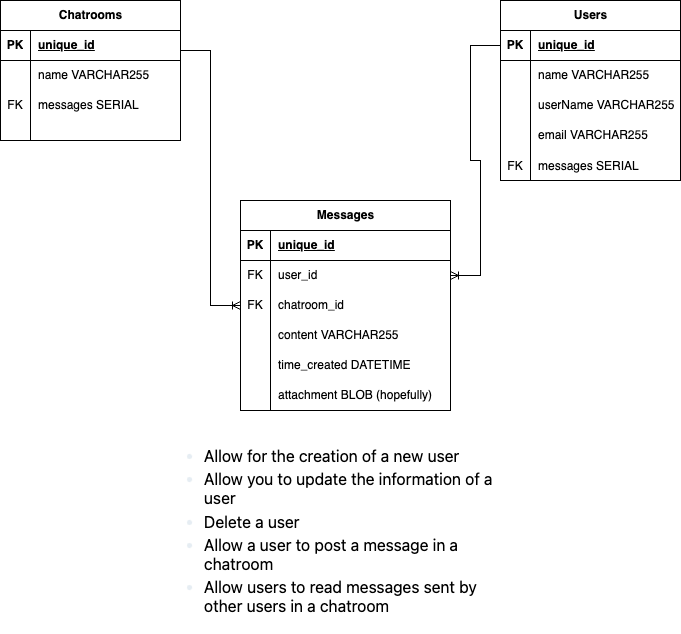

The diagram above was exported from draw.io. Its source (the exported page's mxGraphModel, read from the mxfile embedded in the PNG):
<mxGraphModel dx="1034" dy="409" grid="1" gridSize="10" guides="1" tooltips="1" connect="1" arrows="1" fold="1" page="1" pageScale="1" pageWidth="827" pageHeight="1169" math="0" shadow="0">
  <root>
    <mxCell id="0" />
    <mxCell id="1" parent="0" />
    <mxCell id="6by_2rNFHfAEy6N2_0aB-2" value="Chatrooms" style="shape=table;startSize=30;container=1;collapsible=1;childLayout=tableLayout;fixedRows=1;rowLines=0;fontStyle=1;align=center;resizeLast=1;html=1;" parent="1" vertex="1">
      <mxGeometry x="60" y="50" width="180" height="140" as="geometry" />
    </mxCell>
    <mxCell id="6by_2rNFHfAEy6N2_0aB-3" value="" style="shape=tableRow;horizontal=0;startSize=0;swimlaneHead=0;swimlaneBody=0;fillColor=none;collapsible=0;dropTarget=0;points=[[0,0.5],[1,0.5]];portConstraint=eastwest;top=0;left=0;right=0;bottom=1;" parent="6by_2rNFHfAEy6N2_0aB-2" vertex="1">
      <mxGeometry y="30" width="180" height="30" as="geometry" />
    </mxCell>
    <mxCell id="6by_2rNFHfAEy6N2_0aB-4" value="PK" style="shape=partialRectangle;connectable=0;fillColor=none;top=0;left=0;bottom=0;right=0;fontStyle=1;overflow=hidden;whiteSpace=wrap;html=1;" parent="6by_2rNFHfAEy6N2_0aB-3" vertex="1">
      <mxGeometry width="30" height="30" as="geometry">
        <mxRectangle width="30" height="30" as="alternateBounds" />
      </mxGeometry>
    </mxCell>
    <mxCell id="6by_2rNFHfAEy6N2_0aB-5" value="unique_id" style="shape=partialRectangle;connectable=0;fillColor=none;top=0;left=0;bottom=0;right=0;align=left;spacingLeft=6;fontStyle=5;overflow=hidden;whiteSpace=wrap;html=1;" parent="6by_2rNFHfAEy6N2_0aB-3" vertex="1">
      <mxGeometry x="30" width="150" height="30" as="geometry">
        <mxRectangle width="150" height="30" as="alternateBounds" />
      </mxGeometry>
    </mxCell>
    <mxCell id="6by_2rNFHfAEy6N2_0aB-6" value="" style="shape=tableRow;horizontal=0;startSize=0;swimlaneHead=0;swimlaneBody=0;fillColor=none;collapsible=0;dropTarget=0;points=[[0,0.5],[1,0.5]];portConstraint=eastwest;top=0;left=0;right=0;bottom=0;" parent="6by_2rNFHfAEy6N2_0aB-2" vertex="1">
      <mxGeometry y="60" width="180" height="30" as="geometry" />
    </mxCell>
    <mxCell id="6by_2rNFHfAEy6N2_0aB-7" value="" style="shape=partialRectangle;connectable=0;fillColor=none;top=0;left=0;bottom=0;right=0;editable=1;overflow=hidden;whiteSpace=wrap;html=1;" parent="6by_2rNFHfAEy6N2_0aB-6" vertex="1">
      <mxGeometry width="30" height="30" as="geometry">
        <mxRectangle width="30" height="30" as="alternateBounds" />
      </mxGeometry>
    </mxCell>
    <mxCell id="6by_2rNFHfAEy6N2_0aB-8" value="name VARCHAR255" style="shape=partialRectangle;connectable=0;fillColor=none;top=0;left=0;bottom=0;right=0;align=left;spacingLeft=6;overflow=hidden;whiteSpace=wrap;html=1;" parent="6by_2rNFHfAEy6N2_0aB-6" vertex="1">
      <mxGeometry x="30" width="150" height="30" as="geometry">
        <mxRectangle width="150" height="30" as="alternateBounds" />
      </mxGeometry>
    </mxCell>
    <mxCell id="6by_2rNFHfAEy6N2_0aB-9" value="" style="shape=tableRow;horizontal=0;startSize=0;swimlaneHead=0;swimlaneBody=0;fillColor=none;collapsible=0;dropTarget=0;points=[[0,0.5],[1,0.5]];portConstraint=eastwest;top=0;left=0;right=0;bottom=0;" parent="6by_2rNFHfAEy6N2_0aB-2" vertex="1">
      <mxGeometry y="90" width="180" height="30" as="geometry" />
    </mxCell>
    <mxCell id="6by_2rNFHfAEy6N2_0aB-10" value="FK" style="shape=partialRectangle;connectable=0;fillColor=none;top=0;left=0;bottom=0;right=0;editable=1;overflow=hidden;whiteSpace=wrap;html=1;" parent="6by_2rNFHfAEy6N2_0aB-9" vertex="1">
      <mxGeometry width="30" height="30" as="geometry">
        <mxRectangle width="30" height="30" as="alternateBounds" />
      </mxGeometry>
    </mxCell>
    <mxCell id="6by_2rNFHfAEy6N2_0aB-11" value="messages SERIAL" style="shape=partialRectangle;connectable=0;fillColor=none;top=0;left=0;bottom=0;right=0;align=left;spacingLeft=6;overflow=hidden;whiteSpace=wrap;html=1;" parent="6by_2rNFHfAEy6N2_0aB-9" vertex="1">
      <mxGeometry x="30" width="150" height="30" as="geometry">
        <mxRectangle width="150" height="30" as="alternateBounds" />
      </mxGeometry>
    </mxCell>
    <mxCell id="6by_2rNFHfAEy6N2_0aB-12" value="" style="shape=tableRow;horizontal=0;startSize=0;swimlaneHead=0;swimlaneBody=0;fillColor=none;collapsible=0;dropTarget=0;points=[[0,0.5],[1,0.5]];portConstraint=eastwest;top=0;left=0;right=0;bottom=0;" parent="6by_2rNFHfAEy6N2_0aB-2" vertex="1">
      <mxGeometry y="120" width="180" height="20" as="geometry" />
    </mxCell>
    <mxCell id="6by_2rNFHfAEy6N2_0aB-13" value="" style="shape=partialRectangle;connectable=0;fillColor=none;top=0;left=0;bottom=0;right=0;editable=1;overflow=hidden;whiteSpace=wrap;html=1;" parent="6by_2rNFHfAEy6N2_0aB-12" vertex="1">
      <mxGeometry width="30" height="20" as="geometry">
        <mxRectangle width="30" height="20" as="alternateBounds" />
      </mxGeometry>
    </mxCell>
    <mxCell id="6by_2rNFHfAEy6N2_0aB-14" value="" style="shape=partialRectangle;connectable=0;fillColor=none;top=0;left=0;bottom=0;right=0;align=left;spacingLeft=6;overflow=hidden;whiteSpace=wrap;html=1;" parent="6by_2rNFHfAEy6N2_0aB-12" vertex="1">
      <mxGeometry x="30" width="150" height="20" as="geometry">
        <mxRectangle width="150" height="20" as="alternateBounds" />
      </mxGeometry>
    </mxCell>
    <mxCell id="6by_2rNFHfAEy6N2_0aB-15" value="&lt;ul dir=&quot;auto&quot; style=&quot;box-sizing: border-box; padding-left: 2em; margin-top: 0px; margin-bottom: 16px; color: rgb(230, 237, 243); font-family: -apple-system, &amp;quot;system-ui&amp;quot;, &amp;quot;Segoe UI&amp;quot;, &amp;quot;Noto Sans&amp;quot;, Helvetica, Arial, sans-serif, &amp;quot;Apple Color Emoji&amp;quot;, &amp;quot;Segoe UI Emoji&amp;quot;; font-size: 16px; font-style: normal; font-variant-ligatures: normal; font-variant-caps: normal; font-weight: 400; letter-spacing: normal; text-align: start; text-indent: 0px; text-transform: none; word-spacing: 0px; -webkit-text-stroke-width: 0px; text-decoration-thickness: initial; text-decoration-style: initial; text-decoration-color: initial;&quot;&gt;&lt;li style=&quot;box-sizing: border-box;&quot;&gt;&lt;font color=&quot;#000000&quot;&gt;&lt;span style=&quot;background-color: rgb(255, 255, 255);&quot;&gt;Allow for the creation of a new user&lt;/span&gt;&lt;/font&gt;&lt;/li&gt;&lt;li style=&quot;box-sizing: border-box; margin-top: 0.25em;&quot;&gt;&lt;font color=&quot;#000000&quot;&gt;&lt;span style=&quot;background-color: rgb(255, 255, 255);&quot;&gt;Allow you to update the information of a user&lt;/span&gt;&lt;/font&gt;&lt;/li&gt;&lt;li style=&quot;box-sizing: border-box; margin-top: 0.25em;&quot;&gt;&lt;font color=&quot;#000000&quot;&gt;&lt;span style=&quot;background-color: rgb(255, 255, 255);&quot;&gt;Delete a user&lt;/span&gt;&lt;/font&gt;&lt;/li&gt;&lt;li style=&quot;box-sizing: border-box; margin-top: 0.25em;&quot;&gt;&lt;font color=&quot;#000000&quot;&gt;&lt;span style=&quot;background-color: rgb(255, 255, 255);&quot;&gt;Allow a user to post a message in a chatroom&lt;/span&gt;&lt;/font&gt;&lt;/li&gt;&lt;li style=&quot;box-sizing: border-box; margin-top: 0.25em;&quot;&gt;&lt;font color=&quot;#000000&quot;&gt;&lt;span style=&quot;background-color: rgb(255, 255, 255);&quot;&gt;Allow users to read messages sent by other users in a chatroom&lt;/span&gt;&lt;/font&gt;&lt;/li&gt;&lt;/ul&gt;" style="text;whiteSpace=wrap;html=1;" parent="1" vertex="1">
      <mxGeometry x="230" y="490" width="340" height="180" as="geometry" />
    </mxCell>
    <mxCell id="6by_2rNFHfAEy6N2_0aB-33" value="Users" style="shape=table;startSize=30;container=1;collapsible=1;childLayout=tableLayout;fixedRows=1;rowLines=0;fontStyle=1;align=center;resizeLast=1;html=1;" parent="1" vertex="1">
      <mxGeometry x="560" y="50" width="180" height="180" as="geometry" />
    </mxCell>
    <mxCell id="6by_2rNFHfAEy6N2_0aB-34" value="" style="shape=tableRow;horizontal=0;startSize=0;swimlaneHead=0;swimlaneBody=0;fillColor=none;collapsible=0;dropTarget=0;points=[[0,0.5],[1,0.5]];portConstraint=eastwest;top=0;left=0;right=0;bottom=1;" parent="6by_2rNFHfAEy6N2_0aB-33" vertex="1">
      <mxGeometry y="30" width="180" height="30" as="geometry" />
    </mxCell>
    <mxCell id="6by_2rNFHfAEy6N2_0aB-35" value="PK" style="shape=partialRectangle;connectable=0;fillColor=none;top=0;left=0;bottom=0;right=0;fontStyle=1;overflow=hidden;whiteSpace=wrap;html=1;" parent="6by_2rNFHfAEy6N2_0aB-34" vertex="1">
      <mxGeometry width="30" height="30" as="geometry">
        <mxRectangle width="30" height="30" as="alternateBounds" />
      </mxGeometry>
    </mxCell>
    <mxCell id="6by_2rNFHfAEy6N2_0aB-36" value="unique_id" style="shape=partialRectangle;connectable=0;fillColor=none;top=0;left=0;bottom=0;right=0;align=left;spacingLeft=6;fontStyle=5;overflow=hidden;whiteSpace=wrap;html=1;" parent="6by_2rNFHfAEy6N2_0aB-34" vertex="1">
      <mxGeometry x="30" width="150" height="30" as="geometry">
        <mxRectangle width="150" height="30" as="alternateBounds" />
      </mxGeometry>
    </mxCell>
    <mxCell id="6by_2rNFHfAEy6N2_0aB-37" value="" style="shape=tableRow;horizontal=0;startSize=0;swimlaneHead=0;swimlaneBody=0;fillColor=none;collapsible=0;dropTarget=0;points=[[0,0.5],[1,0.5]];portConstraint=eastwest;top=0;left=0;right=0;bottom=0;" parent="6by_2rNFHfAEy6N2_0aB-33" vertex="1">
      <mxGeometry y="60" width="180" height="30" as="geometry" />
    </mxCell>
    <mxCell id="6by_2rNFHfAEy6N2_0aB-38" value="" style="shape=partialRectangle;connectable=0;fillColor=none;top=0;left=0;bottom=0;right=0;editable=1;overflow=hidden;whiteSpace=wrap;html=1;" parent="6by_2rNFHfAEy6N2_0aB-37" vertex="1">
      <mxGeometry width="30" height="30" as="geometry">
        <mxRectangle width="30" height="30" as="alternateBounds" />
      </mxGeometry>
    </mxCell>
    <mxCell id="6by_2rNFHfAEy6N2_0aB-39" value="&lt;div&gt;name VARCHAR255&lt;/div&gt;" style="shape=partialRectangle;connectable=0;fillColor=none;top=0;left=0;bottom=0;right=0;align=left;spacingLeft=6;overflow=hidden;whiteSpace=wrap;html=1;" parent="6by_2rNFHfAEy6N2_0aB-37" vertex="1">
      <mxGeometry x="30" width="150" height="30" as="geometry">
        <mxRectangle width="150" height="30" as="alternateBounds" />
      </mxGeometry>
    </mxCell>
    <mxCell id="6by_2rNFHfAEy6N2_0aB-40" value="" style="shape=tableRow;horizontal=0;startSize=0;swimlaneHead=0;swimlaneBody=0;fillColor=none;collapsible=0;dropTarget=0;points=[[0,0.5],[1,0.5]];portConstraint=eastwest;top=0;left=0;right=0;bottom=0;" parent="6by_2rNFHfAEy6N2_0aB-33" vertex="1">
      <mxGeometry y="90" width="180" height="30" as="geometry" />
    </mxCell>
    <mxCell id="6by_2rNFHfAEy6N2_0aB-41" value="" style="shape=partialRectangle;connectable=0;fillColor=none;top=0;left=0;bottom=0;right=0;editable=1;overflow=hidden;whiteSpace=wrap;html=1;" parent="6by_2rNFHfAEy6N2_0aB-40" vertex="1">
      <mxGeometry width="30" height="30" as="geometry">
        <mxRectangle width="30" height="30" as="alternateBounds" />
      </mxGeometry>
    </mxCell>
    <mxCell id="6by_2rNFHfAEy6N2_0aB-42" value="userName VARCHAR255" style="shape=partialRectangle;connectable=0;fillColor=none;top=0;left=0;bottom=0;right=0;align=left;spacingLeft=6;overflow=hidden;whiteSpace=wrap;html=1;" parent="6by_2rNFHfAEy6N2_0aB-40" vertex="1">
      <mxGeometry x="30" width="150" height="30" as="geometry">
        <mxRectangle width="150" height="30" as="alternateBounds" />
      </mxGeometry>
    </mxCell>
    <mxCell id="6by_2rNFHfAEy6N2_0aB-43" value="" style="shape=tableRow;horizontal=0;startSize=0;swimlaneHead=0;swimlaneBody=0;fillColor=none;collapsible=0;dropTarget=0;points=[[0,0.5],[1,0.5]];portConstraint=eastwest;top=0;left=0;right=0;bottom=0;" parent="6by_2rNFHfAEy6N2_0aB-33" vertex="1">
      <mxGeometry y="120" width="180" height="30" as="geometry" />
    </mxCell>
    <mxCell id="6by_2rNFHfAEy6N2_0aB-44" value="" style="shape=partialRectangle;connectable=0;fillColor=none;top=0;left=0;bottom=0;right=0;editable=1;overflow=hidden;whiteSpace=wrap;html=1;" parent="6by_2rNFHfAEy6N2_0aB-43" vertex="1">
      <mxGeometry width="30" height="30" as="geometry">
        <mxRectangle width="30" height="30" as="alternateBounds" />
      </mxGeometry>
    </mxCell>
    <mxCell id="6by_2rNFHfAEy6N2_0aB-45" value="email VARCHAR255" style="shape=partialRectangle;connectable=0;fillColor=none;top=0;left=0;bottom=0;right=0;align=left;spacingLeft=6;overflow=hidden;whiteSpace=wrap;html=1;" parent="6by_2rNFHfAEy6N2_0aB-43" vertex="1">
      <mxGeometry x="30" width="150" height="30" as="geometry">
        <mxRectangle width="150" height="30" as="alternateBounds" />
      </mxGeometry>
    </mxCell>
    <mxCell id="6by_2rNFHfAEy6N2_0aB-46" value="" style="shape=tableRow;horizontal=0;startSize=0;swimlaneHead=0;swimlaneBody=0;fillColor=none;collapsible=0;dropTarget=0;points=[[0,0.5],[1,0.5]];portConstraint=eastwest;top=0;left=0;right=0;bottom=0;" parent="6by_2rNFHfAEy6N2_0aB-33" vertex="1">
      <mxGeometry y="150" width="180" height="30" as="geometry" />
    </mxCell>
    <mxCell id="6by_2rNFHfAEy6N2_0aB-47" value="FK" style="shape=partialRectangle;connectable=0;fillColor=none;top=0;left=0;bottom=0;right=0;editable=1;overflow=hidden;" parent="6by_2rNFHfAEy6N2_0aB-46" vertex="1">
      <mxGeometry width="30" height="30" as="geometry">
        <mxRectangle width="30" height="30" as="alternateBounds" />
      </mxGeometry>
    </mxCell>
    <mxCell id="6by_2rNFHfAEy6N2_0aB-48" value="messages SERIAL" style="shape=partialRectangle;connectable=0;fillColor=none;top=0;left=0;bottom=0;right=0;align=left;spacingLeft=6;overflow=hidden;" parent="6by_2rNFHfAEy6N2_0aB-46" vertex="1">
      <mxGeometry x="30" width="150" height="30" as="geometry">
        <mxRectangle width="150" height="30" as="alternateBounds" />
      </mxGeometry>
    </mxCell>
    <mxCell id="6by_2rNFHfAEy6N2_0aB-58" value="Messages" style="shape=table;startSize=30;container=1;collapsible=1;childLayout=tableLayout;fixedRows=1;rowLines=0;fontStyle=1;align=center;resizeLast=1;html=1;" parent="1" vertex="1">
      <mxGeometry x="300" y="250" width="210" height="210" as="geometry" />
    </mxCell>
    <mxCell id="6by_2rNFHfAEy6N2_0aB-59" value="" style="shape=tableRow;horizontal=0;startSize=0;swimlaneHead=0;swimlaneBody=0;fillColor=none;collapsible=0;dropTarget=0;points=[[0,0.5],[1,0.5]];portConstraint=eastwest;top=0;left=0;right=0;bottom=1;" parent="6by_2rNFHfAEy6N2_0aB-58" vertex="1">
      <mxGeometry y="30" width="210" height="30" as="geometry" />
    </mxCell>
    <mxCell id="6by_2rNFHfAEy6N2_0aB-60" value="PK" style="shape=partialRectangle;connectable=0;fillColor=none;top=0;left=0;bottom=0;right=0;fontStyle=1;overflow=hidden;whiteSpace=wrap;html=1;" parent="6by_2rNFHfAEy6N2_0aB-59" vertex="1">
      <mxGeometry width="30" height="30" as="geometry">
        <mxRectangle width="30" height="30" as="alternateBounds" />
      </mxGeometry>
    </mxCell>
    <mxCell id="6by_2rNFHfAEy6N2_0aB-61" value="unique_id" style="shape=partialRectangle;connectable=0;fillColor=none;top=0;left=0;bottom=0;right=0;align=left;spacingLeft=6;fontStyle=5;overflow=hidden;whiteSpace=wrap;html=1;" parent="6by_2rNFHfAEy6N2_0aB-59" vertex="1">
      <mxGeometry x="30" width="180" height="30" as="geometry">
        <mxRectangle width="180" height="30" as="alternateBounds" />
      </mxGeometry>
    </mxCell>
    <mxCell id="6by_2rNFHfAEy6N2_0aB-71" value="" style="shape=tableRow;horizontal=0;startSize=0;swimlaneHead=0;swimlaneBody=0;fillColor=none;collapsible=0;dropTarget=0;points=[[0,0.5],[1,0.5]];portConstraint=eastwest;top=0;left=0;right=0;bottom=0;" parent="6by_2rNFHfAEy6N2_0aB-58" vertex="1">
      <mxGeometry y="60" width="210" height="30" as="geometry" />
    </mxCell>
    <mxCell id="6by_2rNFHfAEy6N2_0aB-72" value="FK" style="shape=partialRectangle;connectable=0;fillColor=none;top=0;left=0;bottom=0;right=0;fontStyle=0;overflow=hidden;whiteSpace=wrap;html=1;" parent="6by_2rNFHfAEy6N2_0aB-71" vertex="1">
      <mxGeometry width="30" height="30" as="geometry">
        <mxRectangle width="30" height="30" as="alternateBounds" />
      </mxGeometry>
    </mxCell>
    <mxCell id="6by_2rNFHfAEy6N2_0aB-73" value="user_id" style="shape=partialRectangle;connectable=0;fillColor=none;top=0;left=0;bottom=0;right=0;align=left;spacingLeft=6;fontStyle=0;overflow=hidden;whiteSpace=wrap;html=1;" parent="6by_2rNFHfAEy6N2_0aB-71" vertex="1">
      <mxGeometry x="30" width="180" height="30" as="geometry">
        <mxRectangle width="180" height="30" as="alternateBounds" />
      </mxGeometry>
    </mxCell>
    <mxCell id="6by_2rNFHfAEy6N2_0aB-74" value="" style="shape=tableRow;horizontal=0;startSize=0;swimlaneHead=0;swimlaneBody=0;fillColor=none;collapsible=0;dropTarget=0;points=[[0,0.5],[1,0.5]];portConstraint=eastwest;top=0;left=0;right=0;bottom=0;" parent="6by_2rNFHfAEy6N2_0aB-58" vertex="1">
      <mxGeometry y="90" width="210" height="30" as="geometry" />
    </mxCell>
    <mxCell id="6by_2rNFHfAEy6N2_0aB-75" value="FK" style="shape=partialRectangle;connectable=0;fillColor=none;top=0;left=0;bottom=0;right=0;fontStyle=0;overflow=hidden;whiteSpace=wrap;html=1;" parent="6by_2rNFHfAEy6N2_0aB-74" vertex="1">
      <mxGeometry width="30" height="30" as="geometry">
        <mxRectangle width="30" height="30" as="alternateBounds" />
      </mxGeometry>
    </mxCell>
    <mxCell id="6by_2rNFHfAEy6N2_0aB-76" value="chatroom_id" style="shape=partialRectangle;connectable=0;fillColor=none;top=0;left=0;bottom=0;right=0;align=left;spacingLeft=6;fontStyle=0;overflow=hidden;whiteSpace=wrap;html=1;" parent="6by_2rNFHfAEy6N2_0aB-74" vertex="1">
      <mxGeometry x="30" width="180" height="30" as="geometry">
        <mxRectangle width="180" height="30" as="alternateBounds" />
      </mxGeometry>
    </mxCell>
    <mxCell id="6by_2rNFHfAEy6N2_0aB-62" value="" style="shape=tableRow;horizontal=0;startSize=0;swimlaneHead=0;swimlaneBody=0;fillColor=none;collapsible=0;dropTarget=0;points=[[0,0.5],[1,0.5]];portConstraint=eastwest;top=0;left=0;right=0;bottom=0;" parent="6by_2rNFHfAEy6N2_0aB-58" vertex="1">
      <mxGeometry y="120" width="210" height="30" as="geometry" />
    </mxCell>
    <mxCell id="6by_2rNFHfAEy6N2_0aB-63" value="" style="shape=partialRectangle;connectable=0;fillColor=none;top=0;left=0;bottom=0;right=0;editable=1;overflow=hidden;whiteSpace=wrap;html=1;" parent="6by_2rNFHfAEy6N2_0aB-62" vertex="1">
      <mxGeometry width="30" height="30" as="geometry">
        <mxRectangle width="30" height="30" as="alternateBounds" />
      </mxGeometry>
    </mxCell>
    <mxCell id="6by_2rNFHfAEy6N2_0aB-64" value="content VARCHAR255" style="shape=partialRectangle;connectable=0;fillColor=none;top=0;left=0;bottom=0;right=0;align=left;spacingLeft=6;overflow=hidden;whiteSpace=wrap;html=1;" parent="6by_2rNFHfAEy6N2_0aB-62" vertex="1">
      <mxGeometry x="30" width="180" height="30" as="geometry">
        <mxRectangle width="180" height="30" as="alternateBounds" />
      </mxGeometry>
    </mxCell>
    <mxCell id="6by_2rNFHfAEy6N2_0aB-65" value="" style="shape=tableRow;horizontal=0;startSize=0;swimlaneHead=0;swimlaneBody=0;fillColor=none;collapsible=0;dropTarget=0;points=[[0,0.5],[1,0.5]];portConstraint=eastwest;top=0;left=0;right=0;bottom=0;" parent="6by_2rNFHfAEy6N2_0aB-58" vertex="1">
      <mxGeometry y="150" width="210" height="30" as="geometry" />
    </mxCell>
    <mxCell id="6by_2rNFHfAEy6N2_0aB-66" value="" style="shape=partialRectangle;connectable=0;fillColor=none;top=0;left=0;bottom=0;right=0;editable=1;overflow=hidden;whiteSpace=wrap;html=1;" parent="6by_2rNFHfAEy6N2_0aB-65" vertex="1">
      <mxGeometry width="30" height="30" as="geometry">
        <mxRectangle width="30" height="30" as="alternateBounds" />
      </mxGeometry>
    </mxCell>
    <mxCell id="6by_2rNFHfAEy6N2_0aB-67" value="time_created DATETIME" style="shape=partialRectangle;connectable=0;fillColor=none;top=0;left=0;bottom=0;right=0;align=left;spacingLeft=6;overflow=hidden;whiteSpace=wrap;html=1;" parent="6by_2rNFHfAEy6N2_0aB-65" vertex="1">
      <mxGeometry x="30" width="180" height="30" as="geometry">
        <mxRectangle width="180" height="30" as="alternateBounds" />
      </mxGeometry>
    </mxCell>
    <mxCell id="6by_2rNFHfAEy6N2_0aB-68" value="" style="shape=tableRow;horizontal=0;startSize=0;swimlaneHead=0;swimlaneBody=0;fillColor=none;collapsible=0;dropTarget=0;points=[[0,0.5],[1,0.5]];portConstraint=eastwest;top=0;left=0;right=0;bottom=0;" parent="6by_2rNFHfAEy6N2_0aB-58" vertex="1">
      <mxGeometry y="180" width="210" height="30" as="geometry" />
    </mxCell>
    <mxCell id="6by_2rNFHfAEy6N2_0aB-69" value="" style="shape=partialRectangle;connectable=0;fillColor=none;top=0;left=0;bottom=0;right=0;editable=1;overflow=hidden;whiteSpace=wrap;html=1;" parent="6by_2rNFHfAEy6N2_0aB-68" vertex="1">
      <mxGeometry width="30" height="30" as="geometry">
        <mxRectangle width="30" height="30" as="alternateBounds" />
      </mxGeometry>
    </mxCell>
    <mxCell id="6by_2rNFHfAEy6N2_0aB-70" value="attachment BLOB (hopefully)" style="shape=partialRectangle;connectable=0;fillColor=none;top=0;left=0;bottom=0;right=0;align=left;spacingLeft=6;overflow=hidden;whiteSpace=wrap;html=1;" parent="6by_2rNFHfAEy6N2_0aB-68" vertex="1">
      <mxGeometry x="30" width="180" height="30" as="geometry">
        <mxRectangle width="180" height="30" as="alternateBounds" />
      </mxGeometry>
    </mxCell>
    <mxCell id="6by_2rNFHfAEy6N2_0aB-81" value="" style="edgeStyle=entityRelationEdgeStyle;fontSize=12;html=1;endArrow=ERoneToMany;rounded=0;entryX=0;entryY=0.5;entryDx=0;entryDy=0;" parent="1" target="6by_2rNFHfAEy6N2_0aB-74" edge="1">
      <mxGeometry width="100" height="100" relative="1" as="geometry">
        <mxPoint x="240" y="100" as="sourcePoint" />
        <mxPoint x="340" as="targetPoint" />
      </mxGeometry>
    </mxCell>
    <mxCell id="6by_2rNFHfAEy6N2_0aB-82" value="" style="edgeStyle=entityRelationEdgeStyle;fontSize=12;html=1;endArrow=ERoneToMany;rounded=0;exitX=0;exitY=0.5;exitDx=0;exitDy=0;entryX=1;entryY=0.5;entryDx=0;entryDy=0;" parent="1" source="6by_2rNFHfAEy6N2_0aB-34" target="6by_2rNFHfAEy6N2_0aB-71" edge="1">
      <mxGeometry width="100" height="100" relative="1" as="geometry">
        <mxPoint x="400" y="190" as="sourcePoint" />
        <mxPoint x="550" y="320" as="targetPoint" />
        <Array as="points">
          <mxPoint x="510" y="210" />
          <mxPoint x="540" y="150" />
          <mxPoint x="580" y="270" />
        </Array>
      </mxGeometry>
    </mxCell>
  </root>
</mxGraphModel>